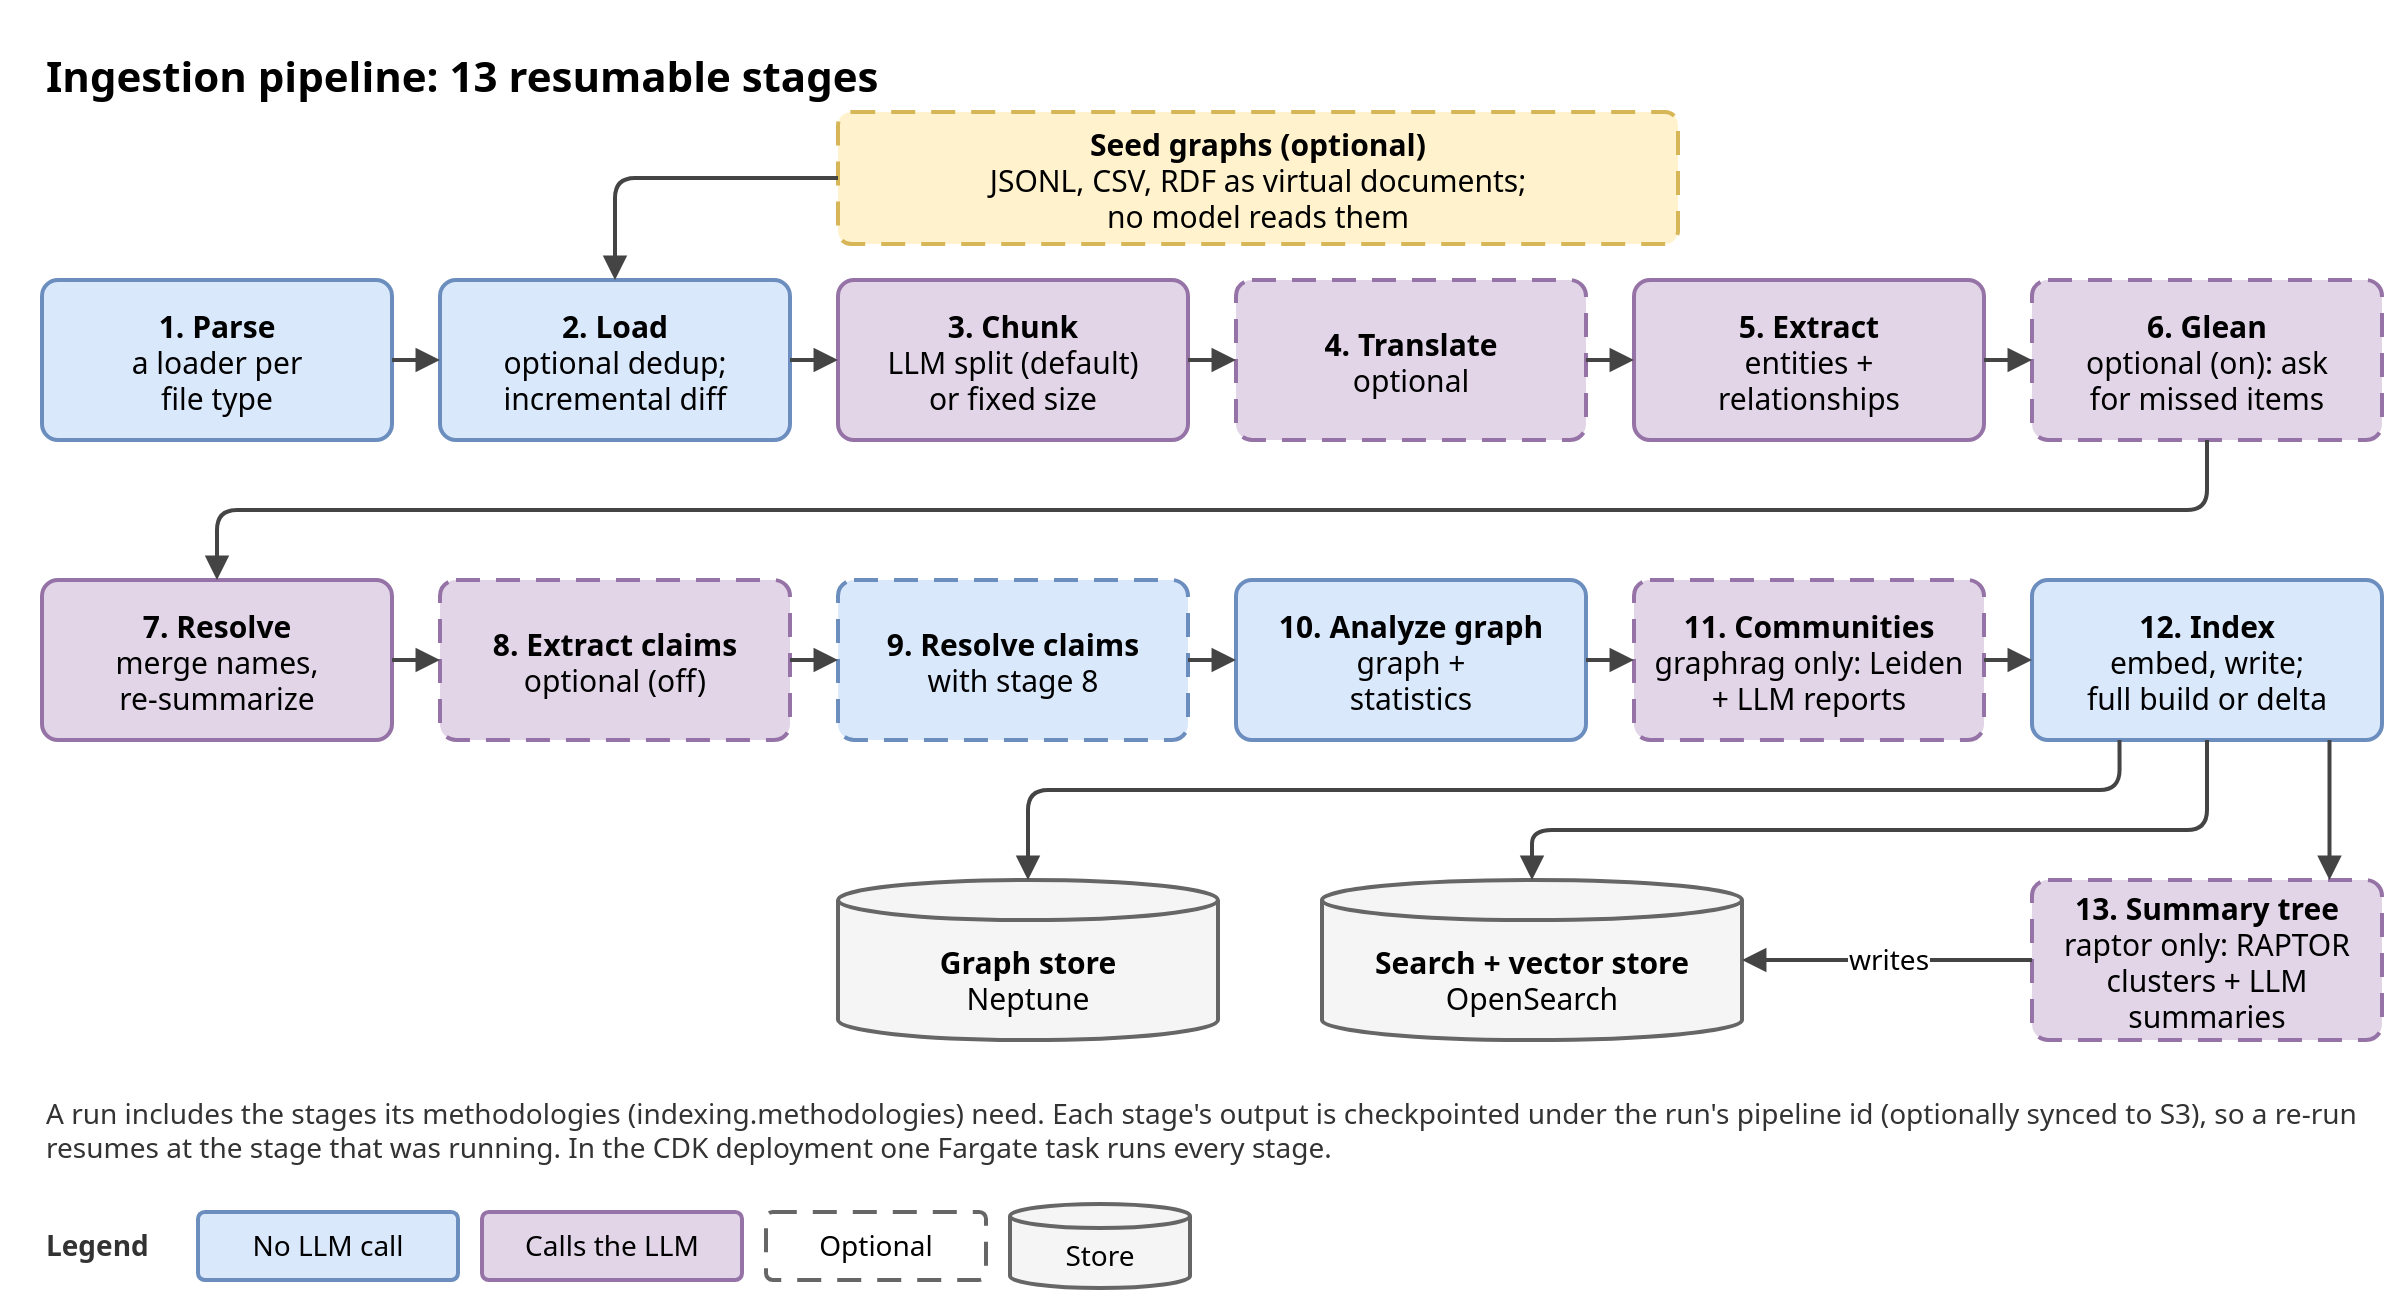

The diagram above was exported from draw.io. Its source (the exported page's mxGraphModel, read from the mxfile embedded in the PNG):
<mxGraphModel adaptiveColors="none" grid="0" page="0">
  <root>
    <mxCell id="0" />
    <mxCell id="1" parent="0" />
    <mxCell id="ing1" value="Ingestion pipeline: 13 resumable stages" style="text;html=1;fontSize=21;fontStyle=1;align=left;verticalAlign=middle;fontFamily=Noto Sans;" vertex="1" parent="1">
      <mxGeometry x="0" y="0" width="800" height="36" as="geometry" />
    </mxCell>
    <mxCell id="ing2" value="&lt;b&gt;1. Parse&lt;/b&gt;&lt;br&gt;a loader per&lt;br&gt;file type" style="rounded=1;whiteSpace=wrap;html=1;arcSize=10;strokeWidth=2;fontSize=15;fontFamily=Noto Sans;fillColor=#dae8fc;strokeColor=#6c8ebf;" vertex="1" parent="1">
      <mxGeometry x="0" y="120" width="175" height="80" as="geometry" />
    </mxCell>
    <mxCell id="ing3" value="&lt;b&gt;2. Load&lt;/b&gt;&lt;br&gt;optional dedup;&lt;br&gt;incremental diff" style="rounded=1;whiteSpace=wrap;html=1;arcSize=10;strokeWidth=2;fontSize=15;fontFamily=Noto Sans;fillColor=#dae8fc;strokeColor=#6c8ebf;" vertex="1" parent="1">
      <mxGeometry x="199" y="120" width="175" height="80" as="geometry" />
    </mxCell>
    <mxCell id="ing4" value="&lt;b&gt;3. Chunk&lt;/b&gt;&lt;br&gt;LLM split (default)&lt;br&gt;or fixed size" style="rounded=1;whiteSpace=wrap;html=1;arcSize=10;strokeWidth=2;fontSize=15;fontFamily=Noto Sans;fillColor=#e1d5e7;strokeColor=#9673a6;" vertex="1" parent="1">
      <mxGeometry x="398" y="120" width="175" height="80" as="geometry" />
    </mxCell>
    <mxCell id="ing5" value="&lt;b&gt;4. Translate&lt;/b&gt;&lt;br&gt;optional" style="rounded=1;whiteSpace=wrap;html=1;arcSize=10;strokeWidth=2;fontSize=15;fontFamily=Noto Sans;fillColor=#e1d5e7;strokeColor=#9673a6;dashed=1;dashPattern=6 4;" vertex="1" parent="1">
      <mxGeometry x="597" y="120" width="175" height="80" as="geometry" />
    </mxCell>
    <mxCell id="ing6" value="&lt;b&gt;5. Extract&lt;/b&gt;&lt;br&gt;entities +&lt;br&gt;relationships" style="rounded=1;whiteSpace=wrap;html=1;arcSize=10;strokeWidth=2;fontSize=15;fontFamily=Noto Sans;fillColor=#e1d5e7;strokeColor=#9673a6;" vertex="1" parent="1">
      <mxGeometry x="796" y="120" width="175" height="80" as="geometry" />
    </mxCell>
    <mxCell id="ing7" value="&lt;b&gt;6. Glean&lt;/b&gt;&lt;br&gt;optional (on): ask&lt;br&gt;for missed items" style="rounded=1;whiteSpace=wrap;html=1;arcSize=10;strokeWidth=2;fontSize=15;fontFamily=Noto Sans;fillColor=#e1d5e7;strokeColor=#9673a6;dashed=1;dashPattern=6 4;" vertex="1" parent="1">
      <mxGeometry x="995" y="120" width="175" height="80" as="geometry" />
    </mxCell>
    <mxCell id="ing8" value="&lt;b&gt;7. Resolve&lt;/b&gt;&lt;br&gt;merge names,&lt;br&gt;re-summarize" style="rounded=1;whiteSpace=wrap;html=1;arcSize=10;strokeWidth=2;fontSize=15;fontFamily=Noto Sans;fillColor=#e1d5e7;strokeColor=#9673a6;" vertex="1" parent="1">
      <mxGeometry x="0" y="270" width="175" height="80" as="geometry" />
    </mxCell>
    <mxCell id="ing9" value="&lt;b&gt;8. Extract claims&lt;/b&gt;&lt;br&gt;optional (off)" style="rounded=1;whiteSpace=wrap;html=1;arcSize=10;strokeWidth=2;fontSize=15;fontFamily=Noto Sans;fillColor=#e1d5e7;strokeColor=#9673a6;dashed=1;dashPattern=6 4;" vertex="1" parent="1">
      <mxGeometry x="199" y="270" width="175" height="80" as="geometry" />
    </mxCell>
    <mxCell id="ing10" value="&lt;b&gt;9. Resolve claims&lt;/b&gt;&lt;br&gt;with stage 8" style="rounded=1;whiteSpace=wrap;html=1;arcSize=10;strokeWidth=2;fontSize=15;fontFamily=Noto Sans;fillColor=#dae8fc;strokeColor=#6c8ebf;dashed=1;dashPattern=6 4;" vertex="1" parent="1">
      <mxGeometry x="398" y="270" width="175" height="80" as="geometry" />
    </mxCell>
    <mxCell id="ing11" value="&lt;b&gt;10. Analyze graph&lt;/b&gt;&lt;br&gt;graph +&lt;br&gt;statistics" style="rounded=1;whiteSpace=wrap;html=1;arcSize=10;strokeWidth=2;fontSize=15;fontFamily=Noto Sans;fillColor=#dae8fc;strokeColor=#6c8ebf;" vertex="1" parent="1">
      <mxGeometry x="597" y="270" width="175" height="80" as="geometry" />
    </mxCell>
    <mxCell id="ing12" value="&lt;b&gt;11. Communities&lt;/b&gt;&lt;br&gt;graphrag only: Leiden&lt;br&gt;+ LLM reports" style="rounded=1;whiteSpace=wrap;html=1;arcSize=10;strokeWidth=2;fontSize=15;fontFamily=Noto Sans;fillColor=#e1d5e7;strokeColor=#9673a6;dashed=1;dashPattern=6 4;" vertex="1" parent="1">
      <mxGeometry x="796" y="270" width="175" height="80" as="geometry" />
    </mxCell>
    <mxCell id="ing13" value="&lt;b&gt;12. Index&lt;/b&gt;&lt;br&gt;embed, write;&lt;br&gt;full build or delta" style="rounded=1;whiteSpace=wrap;html=1;arcSize=10;strokeWidth=2;fontSize=15;fontFamily=Noto Sans;fillColor=#dae8fc;strokeColor=#6c8ebf;" vertex="1" parent="1">
      <mxGeometry x="995" y="270" width="175" height="80" as="geometry" />
    </mxCell>
    <mxCell id="ing14" value="&lt;b&gt;Seed graphs (optional)&lt;/b&gt;&lt;br&gt;JSONL, CSV, RDF as virtual documents;&lt;br&gt;no model reads them" style="rounded=1;whiteSpace=wrap;html=1;arcSize=10;strokeWidth=2;fontSize=15;fontFamily=Noto Sans;fillColor=#fff2cc;strokeColor=#d6b656;dashed=1;dashPattern=6 4;" vertex="1" parent="1">
      <mxGeometry x="398" y="36" width="420" height="66" as="geometry" />
    </mxCell>
    <mxCell id="ing15" value="" style="edgeStyle=orthogonalEdgeStyle;rounded=1;html=1;strokeWidth=2;strokeColor=#444444;endArrow=block;endFill=1;endSize=7;fontSize=14;labelBackgroundColor=#ffffff;fontFamily=Noto Sans;" edge="1" parent="1" source="ing2" target="ing3">
      <mxGeometry relative="1" as="geometry" />
    </mxCell>
    <mxCell id="ing16" value="" style="edgeStyle=orthogonalEdgeStyle;rounded=1;html=1;strokeWidth=2;strokeColor=#444444;endArrow=block;endFill=1;endSize=7;fontSize=14;labelBackgroundColor=#ffffff;fontFamily=Noto Sans;" edge="1" parent="1" source="ing3" target="ing4">
      <mxGeometry relative="1" as="geometry" />
    </mxCell>
    <mxCell id="ing17" value="" style="edgeStyle=orthogonalEdgeStyle;rounded=1;html=1;strokeWidth=2;strokeColor=#444444;endArrow=block;endFill=1;endSize=7;fontSize=14;labelBackgroundColor=#ffffff;fontFamily=Noto Sans;" edge="1" parent="1" source="ing4" target="ing5">
      <mxGeometry relative="1" as="geometry" />
    </mxCell>
    <mxCell id="ing18" value="" style="edgeStyle=orthogonalEdgeStyle;rounded=1;html=1;strokeWidth=2;strokeColor=#444444;endArrow=block;endFill=1;endSize=7;fontSize=14;labelBackgroundColor=#ffffff;fontFamily=Noto Sans;" edge="1" parent="1" source="ing5" target="ing6">
      <mxGeometry relative="1" as="geometry" />
    </mxCell>
    <mxCell id="ing19" value="" style="edgeStyle=orthogonalEdgeStyle;rounded=1;html=1;strokeWidth=2;strokeColor=#444444;endArrow=block;endFill=1;endSize=7;fontSize=14;labelBackgroundColor=#ffffff;fontFamily=Noto Sans;" edge="1" parent="1" source="ing6" target="ing7">
      <mxGeometry relative="1" as="geometry" />
    </mxCell>
    <mxCell id="ing20" value="" style="edgeStyle=orthogonalEdgeStyle;rounded=1;html=1;strokeWidth=2;strokeColor=#444444;endArrow=block;endFill=1;endSize=7;fontSize=14;labelBackgroundColor=#ffffff;fontFamily=Noto Sans;exitX=0.5;exitY=1;entryX=0.5;entryY=0;" edge="1" parent="1" source="ing7" target="ing8">
      <mxGeometry relative="1" as="geometry">
        <Array as="points">
          <mxPoint x="1082.5" y="235" />
          <mxPoint x="87.5" y="235" />
        </Array>
      </mxGeometry>
    </mxCell>
    <mxCell id="ing21" value="" style="edgeStyle=orthogonalEdgeStyle;rounded=1;html=1;strokeWidth=2;strokeColor=#444444;endArrow=block;endFill=1;endSize=7;fontSize=14;labelBackgroundColor=#ffffff;fontFamily=Noto Sans;" edge="1" parent="1" source="ing8" target="ing9">
      <mxGeometry relative="1" as="geometry" />
    </mxCell>
    <mxCell id="ing22" value="" style="edgeStyle=orthogonalEdgeStyle;rounded=1;html=1;strokeWidth=2;strokeColor=#444444;endArrow=block;endFill=1;endSize=7;fontSize=14;labelBackgroundColor=#ffffff;fontFamily=Noto Sans;" edge="1" parent="1" source="ing9" target="ing10">
      <mxGeometry relative="1" as="geometry" />
    </mxCell>
    <mxCell id="ing23" value="" style="edgeStyle=orthogonalEdgeStyle;rounded=1;html=1;strokeWidth=2;strokeColor=#444444;endArrow=block;endFill=1;endSize=7;fontSize=14;labelBackgroundColor=#ffffff;fontFamily=Noto Sans;" edge="1" parent="1" source="ing10" target="ing11">
      <mxGeometry relative="1" as="geometry" />
    </mxCell>
    <mxCell id="ing24" value="" style="edgeStyle=orthogonalEdgeStyle;rounded=1;html=1;strokeWidth=2;strokeColor=#444444;endArrow=block;endFill=1;endSize=7;fontSize=14;labelBackgroundColor=#ffffff;fontFamily=Noto Sans;" edge="1" parent="1" source="ing11" target="ing12">
      <mxGeometry relative="1" as="geometry" />
    </mxCell>
    <mxCell id="ing25" value="" style="edgeStyle=orthogonalEdgeStyle;rounded=1;html=1;strokeWidth=2;strokeColor=#444444;endArrow=block;endFill=1;endSize=7;fontSize=14;labelBackgroundColor=#ffffff;fontFamily=Noto Sans;" edge="1" parent="1" source="ing12" target="ing13">
      <mxGeometry relative="1" as="geometry" />
    </mxCell>
    <mxCell id="ing26" value="" style="edgeStyle=orthogonalEdgeStyle;rounded=1;html=1;strokeWidth=2;strokeColor=#444444;endArrow=block;endFill=1;endSize=7;fontSize=14;labelBackgroundColor=#ffffff;fontFamily=Noto Sans;exitX=0;exitY=0.5;entryX=0.5;entryY=0;" edge="1" parent="1" source="ing14" target="ing3">
      <mxGeometry relative="1" as="geometry" />
    </mxCell>
    <mxCell id="ing27" value="&lt;b&gt;13. Summary tree&lt;/b&gt;&lt;br&gt;raptor only: RAPTOR&lt;br&gt;clusters + LLM summaries" style="rounded=1;whiteSpace=wrap;html=1;arcSize=10;strokeWidth=2;fontSize=15;fontFamily=Noto Sans;fillColor=#e1d5e7;strokeColor=#9673a6;dashed=1;dashPattern=6 4;" vertex="1" parent="1">
      <mxGeometry x="995" y="420" width="175" height="80" as="geometry" />
    </mxCell>
    <mxCell id="ing28" value="" style="edgeStyle=orthogonalEdgeStyle;rounded=1;html=1;strokeWidth=2;strokeColor=#444444;endArrow=block;endFill=1;endSize=7;fontSize=14;labelBackgroundColor=#ffffff;fontFamily=Noto Sans;exitX=0.85;exitY=1;entryX=0.85;entryY=0;" edge="1" parent="1" source="ing13" target="ing27">
      <mxGeometry relative="1" as="geometry" />
    </mxCell>
    <mxCell id="ing29" value="&lt;b&gt;Graph store&lt;/b&gt;&lt;br&gt;Neptune" style="shape=cylinder3;whiteSpace=wrap;html=1;boundedLbl=1;backgroundOutline=1;size=10;strokeWidth=2;fontSize=15;fillColor=#f5f5f5;strokeColor=#666666;fontFamily=Noto Sans;" vertex="1" parent="1">
      <mxGeometry x="398" y="420" width="190" height="80" as="geometry" />
    </mxCell>
    <mxCell id="ing30" value="&lt;b&gt;Search + vector store&lt;/b&gt;&lt;br&gt;OpenSearch" style="shape=cylinder3;whiteSpace=wrap;html=1;boundedLbl=1;backgroundOutline=1;size=10;strokeWidth=2;fontSize=15;fillColor=#f5f5f5;strokeColor=#666666;fontFamily=Noto Sans;" vertex="1" parent="1">
      <mxGeometry x="640" y="420" width="210" height="80" as="geometry" />
    </mxCell>
    <mxCell id="ing31" value="" style="edgeStyle=orthogonalEdgeStyle;rounded=1;html=1;strokeWidth=2;strokeColor=#444444;endArrow=block;endFill=1;endSize=7;fontSize=14;labelBackgroundColor=#ffffff;fontFamily=Noto Sans;exitX=0.25;exitY=1;entryX=0.5;entryY=0;" edge="1" parent="1" source="ing13" target="ing29">
      <mxGeometry relative="1" as="geometry">
        <Array as="points">
          <mxPoint x="1038.75" y="375" />
          <mxPoint x="493" y="375" />
        </Array>
      </mxGeometry>
    </mxCell>
    <mxCell id="ing32" value="" style="edgeStyle=orthogonalEdgeStyle;rounded=1;html=1;strokeWidth=2;strokeColor=#444444;endArrow=block;endFill=1;endSize=7;fontSize=14;labelBackgroundColor=#ffffff;fontFamily=Noto Sans;exitX=0.5;exitY=1;entryX=0.5;entryY=0;" edge="1" parent="1" source="ing13" target="ing30">
      <mxGeometry relative="1" as="geometry">
        <Array as="points">
          <mxPoint x="1082.5" y="395" />
          <mxPoint x="745" y="395" />
        </Array>
      </mxGeometry>
    </mxCell>
    <mxCell id="ing33" value="writes" style="edgeStyle=orthogonalEdgeStyle;rounded=1;html=1;strokeWidth=2;strokeColor=#444444;endArrow=block;endFill=1;endSize=7;fontSize=14;labelBackgroundColor=#ffffff;fontFamily=Noto Sans;exitX=0;exitY=0.5;entryX=1;entryY=0.5;" edge="1" parent="1" source="ing27" target="ing30">
      <mxGeometry relative="1" as="geometry" />
    </mxCell>
    <mxCell id="ing34" value="A run includes the stages its methodologies (indexing.methodologies) need. Each stage's output is checkpointed under the run's pipeline id (optionally synced to S3), so a re-run resumes at the stage that was running. In the CDK deployment one Fargate task runs every stage." style="text;html=1;fontSize=14;align=left;verticalAlign=middle;whiteSpace=wrap;fontColor=#333333;fontFamily=Noto Sans;" vertex="1" parent="1">
      <mxGeometry x="0" y="520" width="1170" height="50" as="geometry" />
    </mxCell>
    <mxCell id="ing35" value="&lt;b&gt;Legend&lt;/b&gt;" style="text;html=1;fontSize=14;align=left;verticalAlign=middle;whiteSpace=wrap;fontColor=#333333;fontFamily=Noto Sans;" vertex="1" parent="1">
      <mxGeometry x="0" y="586" width="70" height="34" as="geometry" />
    </mxCell>
    <mxCell id="ing36" value="No LLM call" style="rounded=1;whiteSpace=wrap;html=1;arcSize=10;strokeWidth=2;fontSize=15;fontFamily=Noto Sans;fillColor=#dae8fc;strokeColor=#6c8ebf;fontSize=14;" vertex="1" parent="1">
      <mxGeometry x="78" y="586" width="130" height="34" as="geometry" />
    </mxCell>
    <mxCell id="ing37" value="Calls the LLM" style="rounded=1;whiteSpace=wrap;html=1;arcSize=10;strokeWidth=2;fontSize=15;fontFamily=Noto Sans;fillColor=#e1d5e7;strokeColor=#9673a6;fontSize=14;" vertex="1" parent="1">
      <mxGeometry x="220" y="586" width="130" height="34" as="geometry" />
    </mxCell>
    <mxCell id="ing38" value="Optional" style="rounded=1;whiteSpace=wrap;html=1;arcSize=10;strokeWidth=2;fontSize=15;fontFamily=Noto Sans;fillColor=#ffffff;strokeColor=#666666;fontSize=14;dashed=1;dashPattern=6 4;" vertex="1" parent="1">
      <mxGeometry x="362" y="586" width="110" height="34" as="geometry" />
    </mxCell>
    <mxCell id="ing39" value="Store" style="shape=cylinder3;whiteSpace=wrap;html=1;boundedLbl=1;backgroundOutline=1;size=10;strokeWidth=2;fontSize=15;fillColor=#f5f5f5;strokeColor=#666666;fontFamily=Noto Sans;fontSize=14;size=6;" vertex="1" parent="1">
      <mxGeometry x="484" y="582" width="90" height="42" as="geometry" />
    </mxCell>
  </root>
</mxGraphModel>